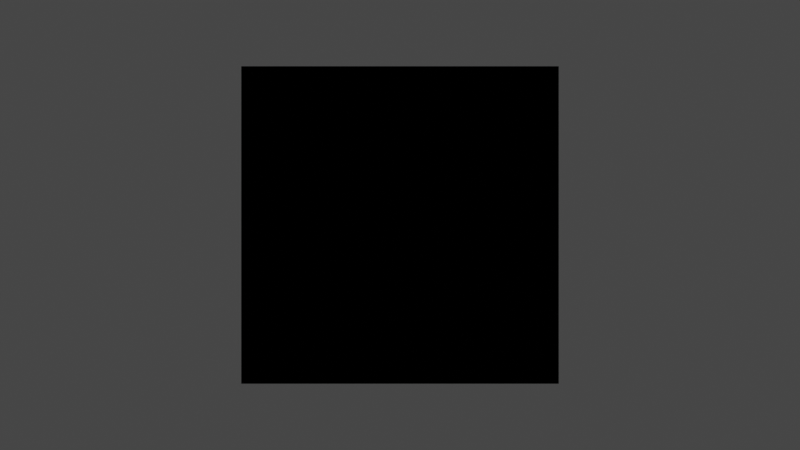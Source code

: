 # Source: tiles.blend  (saved by Blender 2.90.8; exported with 4.5.12 LTS)
import bpy
from mathutils import Matrix  # noqa: F401  (used for matrix-valued properties, if any)

bpy.ops.wm.read_factory_settings(use_empty=True)
scene = bpy.context.scene
scene.name = 'Scene'

# ---- collections
col_collection = bpy.data.collections.new('Collection'); scene.collection.children.link(col_collection)

# ---- materials (node trees are filled in below, after node groups)
mat_material_001 = bpy.data.materials.new('Material.001')

# ---- material node trees
mat_material_001.use_nodes = True; mat_material_001.node_tree.nodes.clear()

# ---- world
world_world = bpy.data.worlds.new('World'); scene.world = world_world
world_world.use_nodes = True; world_world.node_tree.nodes.clear()
_N = world_world.node_tree.nodes; _L = world_world.node_tree.links
n0 = _N.new('ShaderNodeOutputWorld'); n0.name = 'World Output'; n0.location = (300, 300)
n1 = _N.new('ShaderNodeBackground'); n1.name = 'Background'; n1.location = (10, 300)
n1.inputs[0].default_value = (0.05088, 0.05088, 0.05088, 1.0)
_L.new(n1.outputs[0], n0.inputs[0])
n0.is_active_output = True
world_world.color = (0.05088, 0.05088, 0.05088)
world_world.use_sun_shadow = False
world_world.sun_shadow_jitter_overblur = 0.0

# ---- cameras
cam_camera = bpy.data.cameras.new('Camera')
cam_camera.clip_end = 100.0
cam_camera.ortho_scale = 7.314

# ---- lights
light_light = bpy.data.lights.new('Light', 'POINT')
light_light.transmission_factor = 0.0
light_light.energy = 1000.0
light_light.shadow_soft_size = 0.1
light_light.shadow_maximum_resolution = 0.006
light_light.use_absolute_resolution = True

# ---- meshes
me_plane_001 = bpy.data.meshes.new('Plane.001')
me_plane_001.from_pydata([(-1.0, -1.0, 0.0), (1.0, -1.0, 0.0), (-1.0, 1.0, 0.0), (1.0, 1.0, 0.0)], [], [(0, 1, 3, 2)])
_uv = me_plane_001.uv_layers.new(name='UVMap')
_uv.uv.foreach_set('vector', [0.0, 0.0, 1.0, 0.0, 1.0, 1.0, 0.0, 1.0])
me_plane_001.materials.append(mat_material_001)
me_plane_001.use_remesh_fix_poles = True
me_plane_001.use_remesh_preserve_attributes = False
me_plane_001.use_mirror_vertex_groups = False
me_plane_001.update()

# ---- objects
ob_light = bpy.data.objects.new('Light', light_light)
ob_camera = bpy.data.objects.new('Camera', cam_camera)
ob_plane = bpy.data.objects.new('Plane', me_plane_001)
_N = mat_material_001.node_tree.nodes; _L = mat_material_001.node_tree.links
n0 = _N.new('ShaderNodeOutputMaterial'); n0.name = 'Material Output'; n0.location = (296, 613)
n0.width = 137
n1 = _N.new('ShaderNodeScript'); n1.name = 'Script'; n1.location = (103, 608)
n1.inputs[0].default_value = (0.6, 0.15, 0.1, 1.0)
n1.inputs[1].default_value = (0.75, 0.75, 0.75, 1.0)
n2 = _N.new('ShaderNodeTexCoord'); n2.name = 'Texture Coordinate'; n2.location = (34, 319)
n2.object = ob_plane
n3 = _N.new('ShaderNodeBsdfPrincipled'); n3.name = 'Principled BSDF'; n3.location = (263, 472)
n3.width = 166
n3.distribution = 'GGX'
n3.subsurface_method = 'BURLEY'
n3.inputs[3].default_value = 1.45
n3.inputs[27].default_value = (0.0, 0.0, 0.0, 1.0)
n3.inputs[28].default_value = 1.0
_L.new(n2.outputs[0], n1.inputs[2])
_L.new(n1.outputs[0], n0.inputs[0])
n0.is_active_output = True

# ---- transforms, parenting, visibility, modifiers, constraints
ob_light.location = (4.076, 1.005, 5.904)
ob_light.rotation_euler = (0.6503, 0.05522, 1.866)
ob_light.lock_rotations_4d = False
ob_light.empty_display_type = 'ARROWS'
ob_light.color = (0.0, 0.0, 0.0, 0.0)
ob_light.lineart.crease_threshold = 0.0
ob_camera.location = (0.0, 0.0, 7.0)
ob_camera.lock_rotations_4d = False
ob_camera.empty_display_type = 'ARROWS'
ob_camera.color = (0.0, 0.0, 0.0, 0.0)
ob_camera.display_type = 'WIRE'
ob_camera.lineart.crease_threshold = 0.0
ob_plane.location = (0.0, 0.0, 0.0)
ob_plane.lineart.crease_threshold = 0.0

# ---- collection membership
col_collection.objects.link(ob_light)
col_collection.objects.link(ob_camera)
col_collection.objects.link(ob_plane)

# ---- scene / render settings (as saved in the file)
scene.camera = ob_camera
scene.frame_start = 1; scene.frame_end = 250; scene.frame_set(1)
scene.render.engine = 'CYCLES'
scene.cycles.shading_system = True
scene.cycles.use_denoising = False
scene.cycles.samples = 128
scene.cycles.sampling_pattern = 'TABULATED_SOBOL'
scene.cycles.use_adaptive_sampling = False
scene.cycles.use_light_tree = False
scene.view_settings.view_transform = 'Filmic'
bpy.context.view_layer.update()
